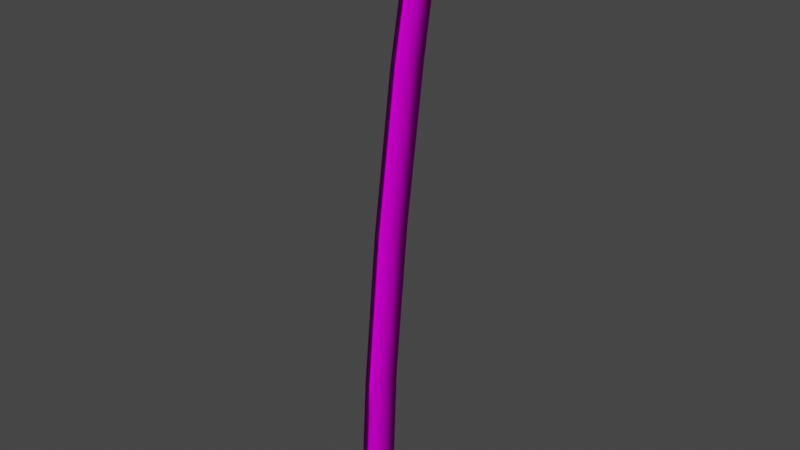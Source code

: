 # Source: sheath.blend  (saved by Blender 2.90.8; exported with 4.5.12 LTS)
import bpy
from mathutils import Matrix  # noqa: F401  (used for matrix-valued properties, if any)

bpy.ops.wm.read_factory_settings(use_empty=True)
scene = bpy.context.scene
scene.name = 'Scene'

# ---- collections
col_collection = bpy.data.collections.new('Collection'); scene.collection.children.link(col_collection)

# ---- images (referenced by path relative to the original .blend; pixels are not part of the script)
import os
ASSET_DIR = os.environ.get("B2B_ASSET_DIR", "")  # directory of the original .blend (textures are referenced by path, not embedded)
HERE = os.path.dirname(os.path.abspath(__file__))  # packed textures are extracted next to this script under _unpacked/

def load_image(name, relpath, width, height, colorspace="sRGB"):
    """Load a texture the original file referenced (path relative to the .blend, or extracted next to this script)."""
    p = next((c for c in (os.path.join(HERE, relpath), os.path.join(ASSET_DIR, relpath)) if relpath and os.path.exists(c)), "")
    if p:
        img = bpy.data.images.load(p, check_existing=True)
        img.name = name
    else:  # same state as the original file: an image datablock whose file is absent (Cycles renders it pink)
        img = bpy.data.images.new(name, width, height)
        img.source = "FILE"
        img.filepath = "//" + (relpath or name)
    img.colorspace_settings.name = colorspace
    return img
img_sheath_png = load_image('sheath.png', 'sheath.png', 1024, 1024, 'sRGB')

# ---- materials (node trees are filled in below, after node groups)
mat_sheath = bpy.data.materials.new('sheath')
mat_sheath.use_transparent_shadow = False

# ---- material node trees
mat_sheath.use_nodes = True; mat_sheath.node_tree.nodes.clear()
_N = mat_sheath.node_tree.nodes; _L = mat_sheath.node_tree.links
n0 = _N.new('ShaderNodeBsdfPrincipled'); n0.name = 'Principled BSDF'; n0.location = (10, 300)
n0.distribution = 'GGX'
n0.subsurface_method = 'BURLEY'
n0.inputs[3].default_value = 1.45
n0.inputs[13].default_value = 0.0
n0.inputs[27].default_value = (0.0, 0.0, 0.0, 1.0)
n0.inputs[28].default_value = 1.0
n1 = _N.new('ShaderNodeOutputMaterial'); n1.name = 'Material Output'; n1.location = (300, 300)
n2 = _N.new('ShaderNodeTexImage'); n2.name = 'Image Texture'; n2.location = (-280, 280)
n2.image = img_sheath_png
_L.new(n0.outputs[0], n1.inputs[0])
_L.new(n2.outputs[0], n0.inputs[0])
n1.is_active_output = True

# ---- world
world_world = bpy.data.worlds.new('World'); scene.world = world_world
world_world.use_nodes = True; world_world.node_tree.nodes.clear()
_N = world_world.node_tree.nodes; _L = world_world.node_tree.links
n0 = _N.new('ShaderNodeOutputWorld'); n0.name = 'World Output'; n0.location = (300, 300)
n1 = _N.new('ShaderNodeBackground'); n1.name = 'Background'; n1.location = (10, 300)
n1.inputs[0].default_value = (0.05088, 0.05088, 0.05088, 1.0)
_L.new(n1.outputs[0], n0.inputs[0])
n0.is_active_output = True
world_world.color = (0.05088, 0.05088, 0.05088)
world_world.use_sun_shadow = False
world_world.sun_shadow_jitter_overblur = 0.0

# ---- meshes
me_plane_001 = bpy.data.meshes.new('Plane.001')
me_plane_001.from_pydata([(0.03, 0.09, 3.258e-09), (0.03, -0.09, -8.146e-09), (0.03, 0.3179, 2.355), (0.03, -0.0404, 0.785), (0.03, 0.04132, 1.57), (0.03, 0.1571, 2.355), (0.03, 0.2043, 1.57), (0.03, 0.1254, 0.785), (0.03, 0.2799, 2.964), (0.03, 0.4281, 2.964), (-3.353e-08, 0.09, 3.258e-09), (0.03, 0.3482, 3.152), (0.03, 0.464, 3.152), (-0.03, 0.3179, 2.355), (-0.03, -0.0404, 0.785), (-0.03, -0.09, -8.146e-09), (-0.03, 0.09, 3.258e-09), (-0.03, 0.04132, 1.57), (-0.03, 0.1571, 2.355), (-0.03, 0.2043, 1.57), (-0.03, 0.1254, 0.785), (-0.03, 0.2799, 2.964), (-0.03, 0.4281, 2.964), (-0.03, 0.3482, 3.152), (-0.03, 0.464, 3.152), (0.03, -0.08342, 0.1041), (0.03, 0.09469, 0.1041), (-0.03, 0.09469, 0.1041), (-0.03, -0.08342, 0.1041), (0.03, -0.06191, 0.4445), (0.03, 0.11, 0.4445), (-0.03, 0.11, 0.4445), (-0.03, -0.06191, 0.4445)], [], [(7, 3, 4, 6), (30, 29, 3, 7), (11, 8, 21, 23), (6, 4, 5, 2), (2, 5, 8, 9), (6, 19, 20, 7), (25, 1, 15, 28), (9, 8, 11, 12), (4, 3, 14, 17), (12, 24, 22, 9), (17, 18, 5, 4), (2, 9, 22, 13), (32, 14, 3, 29), (24, 12, 11, 23), (6, 2, 13, 19), (20, 19, 17, 14), (31, 20, 14, 32), (19, 13, 18, 17), (13, 22, 21, 18), (22, 24, 23, 21), (26, 27, 16, 10, 0), (30, 31, 27, 26), (16, 27, 28, 15), (0, 1, 25, 26), (8, 5, 18, 21), (7, 20, 31, 30), (27, 31, 32, 28), (28, 32, 29, 25), (26, 25, 29, 30)])
me_plane_001.polygons.foreach_set('use_smooth', [True] * 29)
_uv = me_plane_001.uv_layers.new(name='UVMap')
_uv.uv.foreach_set('vector', [1.016, 1.915, 1.48, 1.915, 1.48, 4.104, 1.016, 4.104, 1.016, 0.9649, 1.48, 0.9649, 1.48, 1.915, 1.016, 1.915, 1.48, 8.238, 1.48, 7.992, 1.48, 7.992, 1.48, 8.238, 1.016, 4.104, 1.48, 4.104, 1.48, 6.294, 1.016, 6.294, 1.016, 6.294, 1.48, 6.294, 1.48, 7.992, 1.016, 7.992, 1.016, 4.104, 1.016, 4.104, 1.016, 1.915, 1.016, 1.915, 0.8189, 0.7428, 0.8189, 0.6632, 0.8189, 0.6632, 0.8189, 0.7409, 1.016, 7.992, 1.48, 7.992, 1.48, 8.238, 1.016, 8.238, 1.48, 4.104, 1.48, 1.915, 1.48, 1.915, 1.48, 4.104, 1.016, 8.238, 1.016, 8.238, 1.016, 7.992, 1.016, 7.992, 1.48, 4.104, 1.48, 6.294, 1.48, 6.294, 1.48, 4.104, 1.016, 6.294, 1.016, 7.992, 1.016, 7.992, 1.016, 6.294, 1.48, 0.9649, 1.48, 1.915, 1.48, 1.915, 1.48, 0.9649, 1.016, 8.238, 1.016, 8.238, 1.48, 8.238, 1.48, 8.238, 1.016, 4.104, 1.016, 6.294, 1.016, 6.294, 1.016, 4.104, 1.016, 1.915, 1.016, 4.104, 1.48, 4.104, 1.48, 1.915, 1.016, 0.9649, 1.016, 1.915, 1.48, 1.915, 1.48, 0.9649, 1.016, 4.104, 1.016, 6.294, 1.48, 6.294, 1.48, 4.104, 1.016, 6.294, 1.016, 7.992, 1.48, 7.992, 1.48, 6.294, 1.016, 7.992, 1.016, 8.238, 1.48, 8.238, 1.48, 7.992, 0.6835, 0.7428, 0.6835, 0.7409, 0.6835, 0.6632, 0.6835, 0.6632, 0.6835, 0.6632, 0.5156, 0.9649, 0.9791, 0.9649, 0.9791, 0.01523, 0.5156, 0.01523, 0.6835, 0.6632, 0.6835, 0.7409, 0.8189, 0.7409, 0.8189, 0.6632, 0.6835, 0.6632, 0.8189, 0.6632, 0.8189, 0.7428, 0.6835, 0.7428, 1.48, 7.992, 1.48, 6.294, 1.48, 6.294, 1.48, 7.992, 1.016, 1.915, 1.016, 1.915, 1.016, 0.9649, 1.016, 0.9649, 0.5156, 0.01523, 0.5156, 0.9649, 0.9795, 0.9649, 0.9795, 0.01523, 0.5191, 0.01523, 0.5191, 0.9649, 0.9795, 0.9649, 0.9795, 0.01523, 0.5156, 0.01523, 0.9795, 0.01523, 0.9795, 0.9649, 0.5156, 0.9649])
me_plane_001.materials.append(mat_sheath)
me_plane_001.use_remesh_fix_poles = True
me_plane_001.use_remesh_preserve_attributes = False
me_plane_001.use_mirror_vertex_groups = False
me_plane_001.update()
me_plane_001.normals_split_custom_set([tuple(v) for v in zip(*[iter([-0.7134, -0.699, 0.05083, -0.9867, 0.1621, -0.01376, -0.9865, 0.1622, -0.02068, -0.712, -0.6969, 0.08539, -0.7071, -0.7064, 0.03185, -0.9876, 0.156, -0.01418, -0.9867, 0.1621, -0.01376, -0.7134, -0.699, 0.05083, -0.9678, 0.1637, -0.1914, -0.9881, 0.1481, -0.04153, 0.9873, 0.1387, -0.07813, 0.9661, 0.1904, -0.174, -0.712, -0.6969, 0.08539, -0.9865, 0.1622, -0.02068, -0.9863, 0.1626, -0.0289, -0.7111, -0.6939, 0.113, -0.7111, -0.6939, 0.113, -0.9863, 0.1626, -0.0289, -0.9881, 0.1481, -0.04153, -0.7082, -0.6941, 0.1292, -0.712, -0.6969, 0.08539, 0.712, -0.6969, 0.08539, 0.7134, -0.699, 0.05083, -0.7134, -0.699, 0.05083, -0.1604, 0.9851, -0.06222, -0.986, 0.1664, -0.01051, 0.986, 0.1664, -0.01053, 0.987, 0.1601, -0.01012, -0.7082, -0.6941, 0.1292, -0.9881, 0.1481, -0.04153, -0.9678, 0.1637, -0.1914, -0.7232, -0.686, 0.08034, -0.9865, 0.1622, -0.02068, -0.9867, 0.1621, -0.01376, 0.9867, 0.1621, -0.01376, 0.9865, 0.1622, -0.0204, -0.7232, -0.686, 0.08034, 0.7232, -0.686, 0.08034, 0.7082, -0.6941, 0.1292, -0.7082, -0.6941, 0.1292, 0.9865, 0.1622, -0.0204, 0.9863, 0.1627, -0.02839, -0.9863, 0.1626, -0.0289, -0.9865, 0.1622, -0.02068, -0.7111, -0.6939, 0.113, -0.7082, -0.6941, 0.1292, 0.7082, -0.6941, 0.1292, 0.7111, -0.6939, 0.113, 0.8681, 0.3016, 0.3942, 0.9867, 0.1621, -0.01376, -0.9867, 0.1621, -0.01376, -0.9876, 0.156, -0.01418, 0.7232, -0.686, 0.08034, -0.7232, -0.686, 0.08034, -0.9678, 0.1637, -0.1914, 0.9661, 0.1904, -0.174, -0.712, -0.6969, 0.08539, -0.7111, -0.6939, 0.113, 0.7111, -0.6939, 0.113, 0.712, -0.6969, 0.08539, 0.7134, -0.699, 0.05083, 0.712, -0.6969, 0.08539, 0.9865, 0.1622, -0.0204, 0.9867, 0.1621, -0.01376, 0.7071, -0.7064, 0.03185, 0.7134, -0.699, 0.05083, 0.9867, 0.1621, -0.01376, 0.8681, 0.3016, 0.3942, 0.712, -0.6969, 0.08539, 0.7111, -0.6939, 0.113, 0.9863, 0.1627, -0.02839, 0.9865, 0.1622, -0.0204, 0.7111, -0.6939, 0.113, 0.7082, -0.6941, 0.1292, 0.9873, 0.1387, -0.07813, 0.9863, 0.1627, -0.02839, 0.7082, -0.6941, 0.1292, 0.7232, -0.686, 0.08034, 0.9661, 0.1904, -0.174, 0.9873, 0.1387, -0.07813, -0.7071, -0.7064, 0.03185, 0.7071, -0.7064, 0.03185, 0.717, -0.6963, 0.0314, 0.0, -0.999, 0.04505, -0.717, -0.6963, 0.0314, -0.7071, -0.7064, 0.03185, 0.7071, -0.7064, 0.03185, 0.7071, -0.7064, 0.03185, -0.7071, -0.7064, 0.03185, 0.717, -0.6963, 0.0314, 0.7071, -0.7064, 0.03185, 0.987, 0.1601, -0.01012, 0.986, 0.1664, -0.01053, -0.717, -0.6963, 0.0314, -0.986, 0.1664, -0.01051, -0.1604, 0.9851, -0.06222, -0.7071, -0.7064, 0.03185, -0.9881, 0.1481, -0.04153, -0.9863, 0.1626, -0.0289, 0.9863, 0.1627, -0.02839, 0.9873, 0.1387, -0.07813, -0.7134, -0.699, 0.05083, 0.7134, -0.699, 0.05083, 0.7071, -0.7064, 0.03185, -0.7071, -0.7064, 0.03185, 0.7071, -0.7064, 0.03185, 0.7071, -0.7064, 0.03185, 0.8681, 0.3016, 0.3942, 0.987, 0.1601, -0.01012, 0.987, 0.1601, -0.01012, 0.8681, 0.3016, 0.3942, -0.9876, 0.156, -0.01418, -0.1604, 0.9851, -0.06222, -0.7071, -0.7064, 0.03185, -0.1604, 0.9851, -0.06222, -0.9876, 0.156, -0.01418, -0.7071, -0.7064, 0.03185])] * 3)])

# ---- objects
ob_plane_001 = bpy.data.objects.new('Plane.001', me_plane_001)

# ---- transforms, parenting, visibility, modifiers, constraints
ob_plane_001.location = (0.0, 0.0, 0.0)
ob_plane_001.rotation_euler = (-1.629e-07, 0.0, 0.0)
ob_plane_001.color = (0.8, 0.8, 0.8, 1.0)
ob_plane_001.lineart.crease_threshold = 0.0

# ---- collection membership
col_collection.objects.link(ob_plane_001)

# ---- scene / render settings (as saved in the file)
scene.frame_start = 1; scene.frame_end = 250; scene.frame_set(1)
scene.render.engine = 'BLENDER_EEVEE_NEXT'
scene.cycles.use_denoising = False
scene.cycles.samples = 128
scene.cycles.sampling_pattern = 'TABULATED_SOBOL'
scene.cycles.use_adaptive_sampling = False
scene.cycles.use_light_tree = False
scene.view_settings.view_transform = 'Filmic'
bpy.context.view_layer.update()

# ---- added for rendering (the .blend has no active camera and no usable light): camera, sun
cam_auto = bpy.data.cameras.new('AutoCamera')
cam_auto.lens = 50.0
cam_auto.sensor_width = 36.0
cam_auto.clip_end = 1000.0
ob_auto_camera = bpy.data.objects.new('AutoCamera', cam_auto)
scene.collection.objects.link(ob_auto_camera)
ob_auto_camera.location = (2.96137, -3.36663, 3.945)
ob_auto_camera.rotation_euler = (1.09748, -7.21219e-08, 0.694738)
scene.camera = ob_auto_camera
light_auto_sun = bpy.data.lights.new('AutoSun', 'SUN')
light_auto_sun.energy = 3.0
light_auto_sun.angle = 0.0523599
ob_auto_sun = bpy.data.objects.new('AutoSun', light_auto_sun)
scene.collection.objects.link(ob_auto_sun)
ob_auto_sun.rotation_euler = (0.872665, 0.174533, 0.523599)
bpy.context.view_layer.update()
